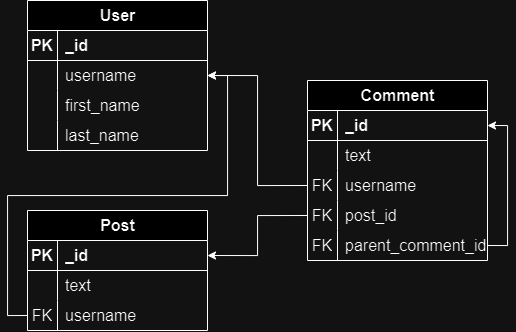

The diagram above was exported from draw.io. Its source (the exported page's mxGraphModel, read from the mxfile embedded in the PNG):
<mxGraphModel dx="1235" dy="614" grid="1" gridSize="10" guides="1" tooltips="1" connect="1" arrows="1" fold="1" page="1" pageScale="1" pageWidth="583" pageHeight="413" math="0" shadow="0">
  <root>
    <mxCell id="0" />
    <mxCell id="1" parent="0" />
    <mxCell id="OmvZwyaifMGwwSFtDlW7-83" value="User" style="shape=table;startSize=30;container=1;collapsible=1;childLayout=tableLayout;fixedRows=1;rowLines=0;fontStyle=1;align=center;resizeLast=1;html=1;fontSize=16;" vertex="1" parent="1">
      <mxGeometry x="60" y="20" width="180" height="150" as="geometry" />
    </mxCell>
    <mxCell id="OmvZwyaifMGwwSFtDlW7-84" value="" style="shape=tableRow;horizontal=0;startSize=0;swimlaneHead=0;swimlaneBody=0;fillColor=none;collapsible=0;dropTarget=0;points=[[0,0.5],[1,0.5]];portConstraint=eastwest;top=0;left=0;right=0;bottom=1;fontSize=16;" vertex="1" parent="OmvZwyaifMGwwSFtDlW7-83">
      <mxGeometry y="30" width="180" height="30" as="geometry" />
    </mxCell>
    <mxCell id="OmvZwyaifMGwwSFtDlW7-85" value="PK" style="shape=partialRectangle;connectable=0;fillColor=none;top=0;left=0;bottom=0;right=0;fontStyle=1;overflow=hidden;whiteSpace=wrap;html=1;fontSize=16;" vertex="1" parent="OmvZwyaifMGwwSFtDlW7-84">
      <mxGeometry width="30" height="30" as="geometry">
        <mxRectangle width="30" height="30" as="alternateBounds" />
      </mxGeometry>
    </mxCell>
    <mxCell id="OmvZwyaifMGwwSFtDlW7-86" value="&lt;div style=&quot;&quot;&gt;&lt;span style=&quot;background-color: initial;&quot;&gt;_id&lt;/span&gt;&lt;/div&gt;" style="shape=partialRectangle;connectable=0;fillColor=none;top=0;left=0;bottom=0;right=0;align=left;spacingLeft=6;fontStyle=1;overflow=hidden;whiteSpace=wrap;html=1;fontSize=16;" vertex="1" parent="OmvZwyaifMGwwSFtDlW7-84">
      <mxGeometry x="30" width="150" height="30" as="geometry">
        <mxRectangle width="150" height="30" as="alternateBounds" />
      </mxGeometry>
    </mxCell>
    <mxCell id="OmvZwyaifMGwwSFtDlW7-87" value="" style="shape=tableRow;horizontal=0;startSize=0;swimlaneHead=0;swimlaneBody=0;fillColor=none;collapsible=0;dropTarget=0;points=[[0,0.5],[1,0.5]];portConstraint=eastwest;top=0;left=0;right=0;bottom=0;fontSize=16;" vertex="1" parent="OmvZwyaifMGwwSFtDlW7-83">
      <mxGeometry y="60" width="180" height="30" as="geometry" />
    </mxCell>
    <mxCell id="OmvZwyaifMGwwSFtDlW7-88" value="" style="shape=partialRectangle;connectable=0;fillColor=none;top=0;left=0;bottom=0;right=0;editable=1;overflow=hidden;whiteSpace=wrap;html=1;fontSize=16;" vertex="1" parent="OmvZwyaifMGwwSFtDlW7-87">
      <mxGeometry width="30" height="30" as="geometry">
        <mxRectangle width="30" height="30" as="alternateBounds" />
      </mxGeometry>
    </mxCell>
    <mxCell id="OmvZwyaifMGwwSFtDlW7-89" value="username" style="shape=partialRectangle;connectable=0;fillColor=none;top=0;left=0;bottom=0;right=0;align=left;spacingLeft=6;overflow=hidden;whiteSpace=wrap;html=1;fontSize=16;" vertex="1" parent="OmvZwyaifMGwwSFtDlW7-87">
      <mxGeometry x="30" width="150" height="30" as="geometry">
        <mxRectangle width="150" height="30" as="alternateBounds" />
      </mxGeometry>
    </mxCell>
    <mxCell id="OmvZwyaifMGwwSFtDlW7-90" value="" style="shape=tableRow;horizontal=0;startSize=0;swimlaneHead=0;swimlaneBody=0;fillColor=none;collapsible=0;dropTarget=0;points=[[0,0.5],[1,0.5]];portConstraint=eastwest;top=0;left=0;right=0;bottom=0;fontSize=16;" vertex="1" parent="OmvZwyaifMGwwSFtDlW7-83">
      <mxGeometry y="90" width="180" height="30" as="geometry" />
    </mxCell>
    <mxCell id="OmvZwyaifMGwwSFtDlW7-91" value="" style="shape=partialRectangle;connectable=0;fillColor=none;top=0;left=0;bottom=0;right=0;editable=1;overflow=hidden;whiteSpace=wrap;html=1;fontSize=16;" vertex="1" parent="OmvZwyaifMGwwSFtDlW7-90">
      <mxGeometry width="30" height="30" as="geometry">
        <mxRectangle width="30" height="30" as="alternateBounds" />
      </mxGeometry>
    </mxCell>
    <mxCell id="OmvZwyaifMGwwSFtDlW7-92" value="first_name" style="shape=partialRectangle;connectable=0;fillColor=none;top=0;left=0;bottom=0;right=0;align=left;spacingLeft=6;overflow=hidden;whiteSpace=wrap;html=1;fontSize=16;" vertex="1" parent="OmvZwyaifMGwwSFtDlW7-90">
      <mxGeometry x="30" width="150" height="30" as="geometry">
        <mxRectangle width="150" height="30" as="alternateBounds" />
      </mxGeometry>
    </mxCell>
    <mxCell id="OmvZwyaifMGwwSFtDlW7-93" value="" style="shape=tableRow;horizontal=0;startSize=0;swimlaneHead=0;swimlaneBody=0;fillColor=none;collapsible=0;dropTarget=0;points=[[0,0.5],[1,0.5]];portConstraint=eastwest;top=0;left=0;right=0;bottom=0;fontSize=16;" vertex="1" parent="OmvZwyaifMGwwSFtDlW7-83">
      <mxGeometry y="120" width="180" height="30" as="geometry" />
    </mxCell>
    <mxCell id="OmvZwyaifMGwwSFtDlW7-94" value="" style="shape=partialRectangle;connectable=0;fillColor=none;top=0;left=0;bottom=0;right=0;editable=1;overflow=hidden;whiteSpace=wrap;html=1;fontSize=16;" vertex="1" parent="OmvZwyaifMGwwSFtDlW7-93">
      <mxGeometry width="30" height="30" as="geometry">
        <mxRectangle width="30" height="30" as="alternateBounds" />
      </mxGeometry>
    </mxCell>
    <mxCell id="OmvZwyaifMGwwSFtDlW7-95" value="last_name" style="shape=partialRectangle;connectable=0;fillColor=none;top=0;left=0;bottom=0;right=0;align=left;spacingLeft=6;overflow=hidden;whiteSpace=wrap;html=1;fontSize=16;" vertex="1" parent="OmvZwyaifMGwwSFtDlW7-93">
      <mxGeometry x="30" width="150" height="30" as="geometry">
        <mxRectangle width="150" height="30" as="alternateBounds" />
      </mxGeometry>
    </mxCell>
    <mxCell id="OmvZwyaifMGwwSFtDlW7-740" value="Comment" style="shape=table;startSize=30;container=1;collapsible=1;childLayout=tableLayout;fixedRows=1;rowLines=0;fontStyle=1;align=center;resizeLast=1;html=1;fontSize=16;" vertex="1" parent="1">
      <mxGeometry x="340" y="100" width="180" height="180" as="geometry" />
    </mxCell>
    <mxCell id="OmvZwyaifMGwwSFtDlW7-741" value="" style="shape=tableRow;horizontal=0;startSize=0;swimlaneHead=0;swimlaneBody=0;fillColor=none;collapsible=0;dropTarget=0;points=[[0,0.5],[1,0.5]];portConstraint=eastwest;top=0;left=0;right=0;bottom=1;fontSize=16;" vertex="1" parent="OmvZwyaifMGwwSFtDlW7-740">
      <mxGeometry y="30" width="180" height="30" as="geometry" />
    </mxCell>
    <mxCell id="OmvZwyaifMGwwSFtDlW7-742" value="PK" style="shape=partialRectangle;connectable=0;fillColor=none;top=0;left=0;bottom=0;right=0;fontStyle=1;overflow=hidden;whiteSpace=wrap;html=1;fontSize=16;" vertex="1" parent="OmvZwyaifMGwwSFtDlW7-741">
      <mxGeometry width="30" height="30" as="geometry">
        <mxRectangle width="30" height="30" as="alternateBounds" />
      </mxGeometry>
    </mxCell>
    <mxCell id="OmvZwyaifMGwwSFtDlW7-743" value="_id" style="shape=partialRectangle;connectable=0;fillColor=none;top=0;left=0;bottom=0;right=0;align=left;spacingLeft=6;fontStyle=1;overflow=hidden;whiteSpace=wrap;html=1;fontSize=16;" vertex="1" parent="OmvZwyaifMGwwSFtDlW7-741">
      <mxGeometry x="30" width="150" height="30" as="geometry">
        <mxRectangle width="150" height="30" as="alternateBounds" />
      </mxGeometry>
    </mxCell>
    <mxCell id="OmvZwyaifMGwwSFtDlW7-744" value="" style="shape=tableRow;horizontal=0;startSize=0;swimlaneHead=0;swimlaneBody=0;fillColor=none;collapsible=0;dropTarget=0;points=[[0,0.5],[1,0.5]];portConstraint=eastwest;top=0;left=0;right=0;bottom=0;fontSize=16;" vertex="1" parent="OmvZwyaifMGwwSFtDlW7-740">
      <mxGeometry y="60" width="180" height="30" as="geometry" />
    </mxCell>
    <mxCell id="OmvZwyaifMGwwSFtDlW7-745" value="" style="shape=partialRectangle;connectable=0;fillColor=none;top=0;left=0;bottom=0;right=0;editable=1;overflow=hidden;whiteSpace=wrap;html=1;fontSize=16;" vertex="1" parent="OmvZwyaifMGwwSFtDlW7-744">
      <mxGeometry width="30" height="30" as="geometry">
        <mxRectangle width="30" height="30" as="alternateBounds" />
      </mxGeometry>
    </mxCell>
    <mxCell id="OmvZwyaifMGwwSFtDlW7-746" value="text" style="shape=partialRectangle;connectable=0;fillColor=none;top=0;left=0;bottom=0;right=0;align=left;spacingLeft=6;overflow=hidden;whiteSpace=wrap;html=1;fontSize=16;" vertex="1" parent="OmvZwyaifMGwwSFtDlW7-744">
      <mxGeometry x="30" width="150" height="30" as="geometry">
        <mxRectangle width="150" height="30" as="alternateBounds" />
      </mxGeometry>
    </mxCell>
    <mxCell id="OmvZwyaifMGwwSFtDlW7-747" value="" style="shape=tableRow;horizontal=0;startSize=0;swimlaneHead=0;swimlaneBody=0;fillColor=none;collapsible=0;dropTarget=0;points=[[0,0.5],[1,0.5]];portConstraint=eastwest;top=0;left=0;right=0;bottom=0;fontSize=16;" vertex="1" parent="OmvZwyaifMGwwSFtDlW7-740">
      <mxGeometry y="90" width="180" height="30" as="geometry" />
    </mxCell>
    <mxCell id="OmvZwyaifMGwwSFtDlW7-748" value="FK" style="shape=partialRectangle;connectable=0;fillColor=none;top=0;left=0;bottom=0;right=0;editable=1;overflow=hidden;whiteSpace=wrap;html=1;fontSize=16;" vertex="1" parent="OmvZwyaifMGwwSFtDlW7-747">
      <mxGeometry width="30" height="30" as="geometry">
        <mxRectangle width="30" height="30" as="alternateBounds" />
      </mxGeometry>
    </mxCell>
    <mxCell id="OmvZwyaifMGwwSFtDlW7-749" value="username" style="shape=partialRectangle;connectable=0;fillColor=none;top=0;left=0;bottom=0;right=0;align=left;spacingLeft=6;overflow=hidden;whiteSpace=wrap;html=1;fontSize=16;" vertex="1" parent="OmvZwyaifMGwwSFtDlW7-747">
      <mxGeometry x="30" width="150" height="30" as="geometry">
        <mxRectangle width="150" height="30" as="alternateBounds" />
      </mxGeometry>
    </mxCell>
    <mxCell id="OmvZwyaifMGwwSFtDlW7-750" value="" style="shape=tableRow;horizontal=0;startSize=0;swimlaneHead=0;swimlaneBody=0;fillColor=none;collapsible=0;dropTarget=0;points=[[0,0.5],[1,0.5]];portConstraint=eastwest;top=0;left=0;right=0;bottom=0;fontSize=16;" vertex="1" parent="OmvZwyaifMGwwSFtDlW7-740">
      <mxGeometry y="120" width="180" height="30" as="geometry" />
    </mxCell>
    <mxCell id="OmvZwyaifMGwwSFtDlW7-751" value="FK" style="shape=partialRectangle;connectable=0;fillColor=none;top=0;left=0;bottom=0;right=0;editable=1;overflow=hidden;whiteSpace=wrap;html=1;fontSize=16;" vertex="1" parent="OmvZwyaifMGwwSFtDlW7-750">
      <mxGeometry width="30" height="30" as="geometry">
        <mxRectangle width="30" height="30" as="alternateBounds" />
      </mxGeometry>
    </mxCell>
    <mxCell id="OmvZwyaifMGwwSFtDlW7-752" value="post_id" style="shape=partialRectangle;connectable=0;fillColor=none;top=0;left=0;bottom=0;right=0;align=left;spacingLeft=6;overflow=hidden;whiteSpace=wrap;html=1;fontSize=16;" vertex="1" parent="OmvZwyaifMGwwSFtDlW7-750">
      <mxGeometry x="30" width="150" height="30" as="geometry">
        <mxRectangle width="150" height="30" as="alternateBounds" />
      </mxGeometry>
    </mxCell>
    <mxCell id="OmvZwyaifMGwwSFtDlW7-774" style="shape=tableRow;horizontal=0;startSize=0;swimlaneHead=0;swimlaneBody=0;fillColor=none;collapsible=0;dropTarget=0;points=[[0,0.5],[1,0.5]];portConstraint=eastwest;top=0;left=0;right=0;bottom=0;fontSize=16;" vertex="1" parent="OmvZwyaifMGwwSFtDlW7-740">
      <mxGeometry y="150" width="180" height="30" as="geometry" />
    </mxCell>
    <mxCell id="OmvZwyaifMGwwSFtDlW7-775" value="FK" style="shape=partialRectangle;connectable=0;fillColor=none;top=0;left=0;bottom=0;right=0;editable=1;overflow=hidden;whiteSpace=wrap;html=1;fontSize=16;" vertex="1" parent="OmvZwyaifMGwwSFtDlW7-774">
      <mxGeometry width="30" height="30" as="geometry">
        <mxRectangle width="30" height="30" as="alternateBounds" />
      </mxGeometry>
    </mxCell>
    <mxCell id="OmvZwyaifMGwwSFtDlW7-776" value="parent_comment_id" style="shape=partialRectangle;connectable=0;fillColor=none;top=0;left=0;bottom=0;right=0;align=left;spacingLeft=6;overflow=hidden;whiteSpace=wrap;html=1;fontSize=16;" vertex="1" parent="OmvZwyaifMGwwSFtDlW7-774">
      <mxGeometry x="30" width="150" height="30" as="geometry">
        <mxRectangle width="150" height="30" as="alternateBounds" />
      </mxGeometry>
    </mxCell>
    <mxCell id="OmvZwyaifMGwwSFtDlW7-755" value="" style="shape=tableRow;horizontal=0;startSize=0;swimlaneHead=0;swimlaneBody=0;fillColor=none;collapsible=0;dropTarget=0;points=[[0,0.5],[1,0.5]];portConstraint=eastwest;top=0;left=0;right=0;bottom=0;fontSize=16;" vertex="1" parent="1">
      <mxGeometry x="360" y="285" width="180" height="30" as="geometry" />
    </mxCell>
    <mxCell id="OmvZwyaifMGwwSFtDlW7-758" value="Post" style="shape=table;startSize=30;container=1;collapsible=1;childLayout=tableLayout;fixedRows=1;rowLines=0;fontStyle=1;align=center;resizeLast=1;html=1;fontSize=16;" vertex="1" parent="1">
      <mxGeometry x="60" y="230" width="180" height="120" as="geometry" />
    </mxCell>
    <mxCell id="OmvZwyaifMGwwSFtDlW7-759" value="" style="shape=tableRow;horizontal=0;startSize=0;swimlaneHead=0;swimlaneBody=0;fillColor=none;collapsible=0;dropTarget=0;points=[[0,0.5],[1,0.5]];portConstraint=eastwest;top=0;left=0;right=0;bottom=1;fontSize=16;" vertex="1" parent="OmvZwyaifMGwwSFtDlW7-758">
      <mxGeometry y="30" width="180" height="30" as="geometry" />
    </mxCell>
    <mxCell id="OmvZwyaifMGwwSFtDlW7-760" value="PK" style="shape=partialRectangle;connectable=0;fillColor=none;top=0;left=0;bottom=0;right=0;fontStyle=1;overflow=hidden;whiteSpace=wrap;html=1;fontSize=16;" vertex="1" parent="OmvZwyaifMGwwSFtDlW7-759">
      <mxGeometry width="30" height="30" as="geometry">
        <mxRectangle width="30" height="30" as="alternateBounds" />
      </mxGeometry>
    </mxCell>
    <mxCell id="OmvZwyaifMGwwSFtDlW7-761" value="&lt;div style=&quot;&quot;&gt;&lt;span style=&quot;background-color: initial;&quot;&gt;_id&lt;/span&gt;&lt;/div&gt;" style="shape=partialRectangle;connectable=0;fillColor=none;top=0;left=0;bottom=0;right=0;align=left;spacingLeft=6;fontStyle=1;overflow=hidden;whiteSpace=wrap;html=1;fontSize=16;" vertex="1" parent="OmvZwyaifMGwwSFtDlW7-759">
      <mxGeometry x="30" width="150" height="30" as="geometry">
        <mxRectangle width="150" height="30" as="alternateBounds" />
      </mxGeometry>
    </mxCell>
    <mxCell id="OmvZwyaifMGwwSFtDlW7-762" value="" style="shape=tableRow;horizontal=0;startSize=0;swimlaneHead=0;swimlaneBody=0;fillColor=none;collapsible=0;dropTarget=0;points=[[0,0.5],[1,0.5]];portConstraint=eastwest;top=0;left=0;right=0;bottom=0;fontSize=16;" vertex="1" parent="OmvZwyaifMGwwSFtDlW7-758">
      <mxGeometry y="60" width="180" height="30" as="geometry" />
    </mxCell>
    <mxCell id="OmvZwyaifMGwwSFtDlW7-763" value="" style="shape=partialRectangle;connectable=0;fillColor=none;top=0;left=0;bottom=0;right=0;editable=1;overflow=hidden;whiteSpace=wrap;html=1;fontSize=16;" vertex="1" parent="OmvZwyaifMGwwSFtDlW7-762">
      <mxGeometry width="30" height="30" as="geometry">
        <mxRectangle width="30" height="30" as="alternateBounds" />
      </mxGeometry>
    </mxCell>
    <mxCell id="OmvZwyaifMGwwSFtDlW7-764" value="text" style="shape=partialRectangle;connectable=0;fillColor=none;top=0;left=0;bottom=0;right=0;align=left;spacingLeft=6;overflow=hidden;whiteSpace=wrap;html=1;fontSize=16;" vertex="1" parent="OmvZwyaifMGwwSFtDlW7-762">
      <mxGeometry x="30" width="150" height="30" as="geometry">
        <mxRectangle width="150" height="30" as="alternateBounds" />
      </mxGeometry>
    </mxCell>
    <mxCell id="OmvZwyaifMGwwSFtDlW7-765" value="" style="shape=tableRow;horizontal=0;startSize=0;swimlaneHead=0;swimlaneBody=0;fillColor=none;collapsible=0;dropTarget=0;points=[[0,0.5],[1,0.5]];portConstraint=eastwest;top=0;left=0;right=0;bottom=0;fontSize=16;" vertex="1" parent="OmvZwyaifMGwwSFtDlW7-758">
      <mxGeometry y="90" width="180" height="30" as="geometry" />
    </mxCell>
    <mxCell id="OmvZwyaifMGwwSFtDlW7-766" value="FK" style="shape=partialRectangle;connectable=0;fillColor=none;top=0;left=0;bottom=0;right=0;editable=1;overflow=hidden;whiteSpace=wrap;html=1;fontSize=16;" vertex="1" parent="OmvZwyaifMGwwSFtDlW7-765">
      <mxGeometry width="30" height="30" as="geometry">
        <mxRectangle width="30" height="30" as="alternateBounds" />
      </mxGeometry>
    </mxCell>
    <mxCell id="OmvZwyaifMGwwSFtDlW7-767" value="username" style="shape=partialRectangle;connectable=0;fillColor=none;top=0;left=0;bottom=0;right=0;align=left;spacingLeft=6;overflow=hidden;whiteSpace=wrap;html=1;fontSize=16;" vertex="1" parent="OmvZwyaifMGwwSFtDlW7-765">
      <mxGeometry x="30" width="150" height="30" as="geometry">
        <mxRectangle width="150" height="30" as="alternateBounds" />
      </mxGeometry>
    </mxCell>
    <mxCell id="OmvZwyaifMGwwSFtDlW7-792" style="edgeStyle=orthogonalEdgeStyle;rounded=0;orthogonalLoop=1;jettySize=auto;html=1;exitX=1;exitY=0.5;exitDx=0;exitDy=0;entryX=1;entryY=0.5;entryDx=0;entryDy=0;" edge="1" parent="1" source="OmvZwyaifMGwwSFtDlW7-774" target="OmvZwyaifMGwwSFtDlW7-741">
      <mxGeometry relative="1" as="geometry" />
    </mxCell>
    <mxCell id="OmvZwyaifMGwwSFtDlW7-786" style="edgeStyle=orthogonalEdgeStyle;rounded=0;orthogonalLoop=1;jettySize=auto;html=1;exitX=0;exitY=0.5;exitDx=0;exitDy=0;entryX=1;entryY=0.5;entryDx=0;entryDy=0;" edge="1" parent="1" source="OmvZwyaifMGwwSFtDlW7-765" target="OmvZwyaifMGwwSFtDlW7-87">
      <mxGeometry relative="1" as="geometry" />
    </mxCell>
    <mxCell id="OmvZwyaifMGwwSFtDlW7-788" style="edgeStyle=orthogonalEdgeStyle;rounded=0;orthogonalLoop=1;jettySize=auto;html=1;exitX=0;exitY=0.5;exitDx=0;exitDy=0;entryX=1;entryY=0.5;entryDx=0;entryDy=0;" edge="1" parent="1" source="OmvZwyaifMGwwSFtDlW7-747" target="OmvZwyaifMGwwSFtDlW7-87">
      <mxGeometry relative="1" as="geometry" />
    </mxCell>
    <mxCell id="OmvZwyaifMGwwSFtDlW7-790" style="edgeStyle=orthogonalEdgeStyle;rounded=0;orthogonalLoop=1;jettySize=auto;html=1;exitX=0;exitY=0.5;exitDx=0;exitDy=0;entryX=1;entryY=0.5;entryDx=0;entryDy=0;" edge="1" parent="1" source="OmvZwyaifMGwwSFtDlW7-750" target="OmvZwyaifMGwwSFtDlW7-759">
      <mxGeometry relative="1" as="geometry" />
    </mxCell>
  </root>
</mxGraphModel>